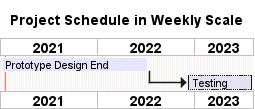

The diagram above was rendered by PlantUML. Its source (embedded in the PNG):
@startgantt
title Project Schedule in Weekly Scale
projectscale yearly
saturday are closed
sunday are closed

Project starts at the 1st of january 2021

[Prototype Design End] as [TASK1] lasts 400 days
[TASK1] is colored in Lavender/LighBlue
[Testing] lasts 180 days and starts at 2022-12-01
[TASK1]->[Testing]

2021-01-18 to 2021-01-22 are named [End's committee] and are colored in salmon

@endgantt